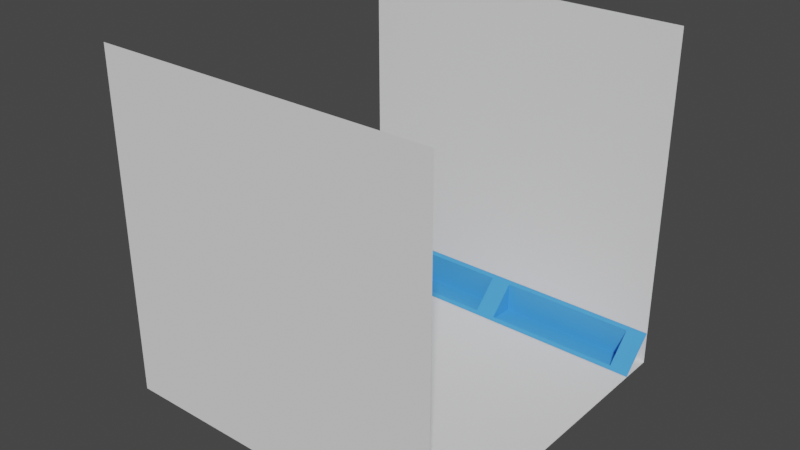 # Source: StardustRoomModels.blend  (saved by Blender 3.2.14; exported with 4.5.12 LTS)
import bpy
from mathutils import Matrix  # noqa: F401  (used for matrix-valued properties, if any)

bpy.ops.wm.read_factory_settings(use_empty=True)
scene = bpy.context.scene
scene.name = 'Scene'

# ---- collections
col_collection = bpy.data.collections.new('Collection'); scene.collection.children.link(col_collection)
col_wirepanelsnorth = bpy.data.collections.new('WirePanelsNorth'); scene.collection.children.link(col_wirepanelsnorth)
col_wirepanelssouth = bpy.data.collections.new('WirePanelsSouth'); scene.collection.children.link(col_wirepanelssouth)

# ---- materials (node trees are filled in below, after node groups)
mat_wirepanelmat = bpy.data.materials.new('WirePanelMat')
mat_wirepanelmat.use_transparent_shadow = False

# ---- material node trees
mat_wirepanelmat.use_nodes = True; mat_wirepanelmat.node_tree.nodes.clear()
_N = mat_wirepanelmat.node_tree.nodes; _L = mat_wirepanelmat.node_tree.links
n0 = _N.new('ShaderNodeBsdfPrincipled'); n0.name = 'Principled BSDF'; n0.location = (10, 300)
n0.distribution = 'GGX'
n0.subsurface_method = 'RANDOM_WALK_SKIN'
n0.inputs[0].default_value = (0.06087, 0.3251, 0.8, 1.0)
n0.inputs[3].default_value = 1.45
n0.inputs[27].default_value = (0.0, 0.0, 0.0, 1.0)
n0.inputs[28].default_value = 1.0
n1 = _N.new('ShaderNodeOutputMaterial'); n1.name = 'Material Output'; n1.location = (300, 300)
_L.new(n0.outputs[0], n1.inputs[0])
n1.is_active_output = True

# ---- world
world_world = bpy.data.worlds.new('World'); scene.world = world_world
world_world.use_nodes = True; world_world.node_tree.nodes.clear()
_N = world_world.node_tree.nodes; _L = world_world.node_tree.links
n0 = _N.new('ShaderNodeOutputWorld'); n0.name = 'World Output'; n0.location = (300, 300)
n1 = _N.new('ShaderNodeBackground'); n1.name = 'Background'; n1.location = (10, 300)
n1.inputs[0].default_value = (0.05088, 0.05088, 0.05088, 1.0)
_L.new(n1.outputs[0], n0.inputs[0])
n0.is_active_output = True
world_world.color = (0.05088, 0.05088, 0.05088)
world_world.use_sun_shadow = False
world_world.sun_shadow_jitter_overblur = 0.0

# ---- meshes
me_plane_001 = bpy.data.meshes.new('Plane.001')
me_plane_001.from_pydata([(-1.0, -1.0, 0.0), (1.0, -1.0, 0.0), (-1.0, 1.0, 0.0), (1.0, 1.0, 0.0), (-1.0, 1.0, 0.0), (1.0, 1.0, 0.0), (-1.0, 1.0, 2.0), (1.0, 1.0, 2.0), (-1.0, -1.0, 2.0), (1.0, -1.0, 2.0)], [], [(0, 1, 3, 2), (4, 5, 7, 6), (1, 0, 8, 9)])
_uv = me_plane_001.uv_layers.new(name='UVMap')
_uv.uv.foreach_set('vector', [0.0, 0.0, 1.0, 0.0, 1.0, 1.0, 0.0, 1.0, 0.0, 0.0, 1.0, 0.0, 1.0, 1.0, 0.0, 1.0, 1.0, 0.0, 0.0, 0.0, 0.0, 0.0, 1.0, 0.0])
me_plane_001.update()
me_wirepanelleft = bpy.data.meshes.new('WirePanelLeft')
me_wirepanelleft.from_pydata([(-1.0, -1.0, 0.0), (1.0, -1.0, 0.0), (-1.0, 1.0, 0.0), (1.0, 1.0, 0.0), (-0.7634, 0.8201, 0.0), (-0.7634, -0.8201, 0.0), (0.8768, -0.8201, 0.0), (0.8768, 0.8201, 0.0), (-0.7634, -0.09906, -0.9192), (0.8768, -0.09906, -0.9192), (-0.7634, -0.9192, -0.09906), (0.8768, -0.9192, -0.09906)], [], [(5, 4, 2, 0), (6, 5, 0, 1), (7, 6, 1, 3), (4, 7, 3, 2), (7, 4, 8, 9), (5, 6, 11, 10), (9, 8, 10, 11), (5, 10, 8, 4), (6, 7, 9, 11)])
_uv = me_wirepanelleft.uv_layers.new(name='UVMap')
_uv.uv.foreach_set('vector', [0.08994, 0.08994, 0.08994, 0.9101, 0.0, 1.0, 0.0, 0.0, 0.9101, 0.08994, 0.08994, 0.08994, 0.0, 0.0, 1.0, 0.0, 0.9101, 0.9101, 0.9101, 0.08994, 1.0, 0.0, 1.0, 1.0, 0.08994, 0.9101, 0.9101, 0.9101, 1.0, 1.0, 0.0, 1.0, 0.9101, 0.9101, 0.08994, 0.9101, 0.08994, 0.9101, 0.9101, 0.9101, 0.08994, 0.08994, 0.9101, 0.08994, 0.9101, 0.08994, 0.08994, 0.08994, 0.9101, 0.9101, 0.08994, 0.9101, 0.08994, 0.08994, 0.9101, 0.08994, 0.08994, 0.08994, 0.08994, 0.08994, 0.08994, 0.9101, 0.08994, 0.9101, 0.9101, 0.08994, 0.9101, 0.9101, 0.9101, 0.9101, 0.9101, 0.08994])
me_wirepanelleft.materials.append(mat_wirepanelmat)
me_wirepanelleft.update()
me_wirepanelright = bpy.data.meshes.new('WirePanelRight')
me_wirepanelright.from_pydata([(1.0, -1.0, 0.0), (-1.0, -1.0, 0.0), (1.0, 1.0, 0.0), (-1.0, 1.0, 0.0), (0.7634, 0.8201, 0.0), (0.7634, -0.8201, 0.0), (-0.8768, -0.8201, 0.0), (-0.8768, 0.8201, 0.0), (0.7634, -0.09906, -0.9192), (-0.8768, -0.09906, -0.9192), (0.7634, -0.9192, -0.09906), (-0.8768, -0.9192, -0.09906)], [], [(5, 0, 2, 4), (6, 1, 0, 5), (7, 3, 1, 6), (4, 2, 3, 7), (7, 9, 8, 4), (5, 10, 11, 6), (9, 11, 10, 8), (5, 4, 8, 10), (6, 11, 9, 7)])
_uv = me_wirepanelright.uv_layers.new(name='UVMap')
_uv.uv.foreach_set('vector', [0.08994, 0.08994, 0.0, 0.0, 0.0, 1.0, 0.08994, 0.9101, 0.9101, 0.08994, 1.0, 0.0, 0.0, 0.0, 0.08994, 0.08994, 0.9101, 0.9101, 1.0, 1.0, 1.0, 0.0, 0.9101, 0.08994, 0.08994, 0.9101, 0.0, 1.0, 1.0, 1.0, 0.9101, 0.9101, 0.9101, 0.9101, 0.9101, 0.9101, 0.08994, 0.9101, 0.08994, 0.9101, 0.08994, 0.08994, 0.08994, 0.08994, 0.9101, 0.08994, 0.9101, 0.08994, 0.9101, 0.9101, 0.9101, 0.08994, 0.08994, 0.08994, 0.08994, 0.9101, 0.08994, 0.08994, 0.08994, 0.9101, 0.08994, 0.9101, 0.08994, 0.08994, 0.9101, 0.08994, 0.9101, 0.08994, 0.9101, 0.9101, 0.9101, 0.9101])
me_wirepanelright.materials.append(mat_wirepanelmat)
me_wirepanelright.update()
me_wirepanelleft_001 = bpy.data.meshes.new('WirePanelLeft.001')
me_wirepanelleft_001.from_pydata([(-1.0, -1.0, 0.0), (1.0, -1.0, 0.0), (-1.0, 1.0, 0.0), (1.0, 1.0, 0.0), (-0.7634, 0.8201, 0.0), (-0.7634, -0.8201, 0.0), (0.8768, -0.8201, 0.0), (0.8768, 0.8201, 0.0), (-0.7634, -0.09906, -0.9192), (0.8768, -0.09906, -0.9192), (-0.7634, -0.9192, -0.09906), (0.8768, -0.9192, -0.09906)], [], [(5, 4, 2, 0), (6, 5, 0, 1), (7, 6, 1, 3), (4, 7, 3, 2), (7, 4, 8, 9), (5, 6, 11, 10), (9, 8, 10, 11), (5, 10, 8, 4), (6, 7, 9, 11)])
_uv = me_wirepanelleft_001.uv_layers.new(name='UVMap')
_uv.uv.foreach_set('vector', [0.08994, 0.08994, 0.08994, 0.9101, 0.0, 1.0, 0.0, 0.0, 0.9101, 0.08994, 0.08994, 0.08994, 0.0, 0.0, 1.0, 0.0, 0.9101, 0.9101, 0.9101, 0.08994, 1.0, 0.0, 1.0, 1.0, 0.08994, 0.9101, 0.9101, 0.9101, 1.0, 1.0, 0.0, 1.0, 0.9101, 0.9101, 0.08994, 0.9101, 0.08994, 0.9101, 0.9101, 0.9101, 0.08994, 0.08994, 0.9101, 0.08994, 0.9101, 0.08994, 0.08994, 0.08994, 0.9101, 0.9101, 0.08994, 0.9101, 0.08994, 0.08994, 0.9101, 0.08994, 0.08994, 0.08994, 0.08994, 0.08994, 0.08994, 0.9101, 0.08994, 0.9101, 0.9101, 0.08994, 0.9101, 0.9101, 0.9101, 0.9101, 0.9101, 0.08994])
me_wirepanelleft_001.materials.append(mat_wirepanelmat)
me_wirepanelleft_001.update()
me_wirepanelright_001 = bpy.data.meshes.new('WirePanelRight.001')
me_wirepanelright_001.from_pydata([(1.0, -1.0, 0.0), (-1.0, -1.0, 0.0), (1.0, 1.0, 0.0), (-1.0, 1.0, 0.0), (0.7634, 0.8201, 0.0), (0.7634, -0.8201, 0.0), (-0.8768, -0.8201, 0.0), (-0.8768, 0.8201, 0.0), (0.7634, -0.09906, -0.9192), (-0.8768, -0.09906, -0.9192), (0.7634, -0.9192, -0.09906), (-0.8768, -0.9192, -0.09906)], [], [(5, 0, 2, 4), (6, 1, 0, 5), (7, 3, 1, 6), (4, 2, 3, 7), (7, 9, 8, 4), (5, 10, 11, 6), (9, 11, 10, 8), (5, 4, 8, 10), (6, 11, 9, 7)])
_uv = me_wirepanelright_001.uv_layers.new(name='UVMap')
_uv.uv.foreach_set('vector', [0.08994, 0.08994, 0.0, 0.0, 0.0, 1.0, 0.08994, 0.9101, 0.9101, 0.08994, 1.0, 0.0, 0.0, 0.0, 0.08994, 0.08994, 0.9101, 0.9101, 1.0, 1.0, 1.0, 0.0, 0.9101, 0.08994, 0.08994, 0.9101, 0.0, 1.0, 1.0, 1.0, 0.9101, 0.9101, 0.9101, 0.9101, 0.9101, 0.9101, 0.08994, 0.9101, 0.08994, 0.9101, 0.08994, 0.08994, 0.08994, 0.08994, 0.9101, 0.08994, 0.9101, 0.08994, 0.9101, 0.9101, 0.9101, 0.08994, 0.08994, 0.08994, 0.08994, 0.9101, 0.08994, 0.08994, 0.08994, 0.9101, 0.08994, 0.9101, 0.08994, 0.08994, 0.9101, 0.08994, 0.9101, 0.08994, 0.9101, 0.9101, 0.9101, 0.9101])
me_wirepanelright_001.materials.append(mat_wirepanelmat)
me_wirepanelright_001.update()

# ---- objects
ob_floorandwalls = bpy.data.objects.new('FloorAndWalls', me_plane_001)
ob_wirepanelleft = bpy.data.objects.new('WirePanelLeft', me_wirepanelleft)
ob_wirepanelright = bpy.data.objects.new('WirePanelRight', me_wirepanelright)
ob_wirepanelleft_001 = bpy.data.objects.new('WirePanelLeft.001', me_wirepanelleft_001)
ob_wirepanelright_001 = bpy.data.objects.new('WirePanelRight.001', me_wirepanelright_001)

# ---- transforms, parenting, visibility, modifiers, constraints
ob_floorandwalls.location = (0.0, 0.0, 0.0)
ob_wirepanelleft.location = (-0.5, 0.9, 0.1)
ob_wirepanelleft.rotation_euler = (0.7854, 0.0, 0.0)
ob_wirepanelleft.scale = (0.5, 0.1375, 0.1375)
ob_wirepanelright.location = (0.5, 0.9, 0.1)
ob_wirepanelright.rotation_euler = (0.7854, 0.0, 0.0)
ob_wirepanelright.scale = (0.5, 0.1375, 0.1375)
ob_wirepanelleft_001.location = (0.5, -0.9, 0.1)
ob_wirepanelleft_001.rotation_euler = (0.7854, -0.0, 3.142)
ob_wirepanelleft_001.scale = (0.5, 0.1375, 0.1375)
ob_wirepanelright_001.location = (-0.5, -0.9, 0.1)
ob_wirepanelright_001.rotation_euler = (0.7854, -0.0, 3.142)
ob_wirepanelright_001.scale = (0.5, 0.1375, 0.1375)

# ---- collection membership
col_collection.objects.link(ob_floorandwalls)
col_wirepanelsnorth.objects.link(ob_wirepanelleft)
col_wirepanelsnorth.objects.link(ob_wirepanelright)
col_wirepanelssouth.objects.link(ob_wirepanelleft_001)
col_wirepanelssouth.objects.link(ob_wirepanelright_001)

# ---- scene / render settings (as saved in the file)
scene.frame_start = 1; scene.frame_end = 250; scene.frame_set(1)
scene.render.engine = 'BLENDER_EEVEE_NEXT'
scene.cycles.sampling_pattern = 'TABULATED_SOBOL'
scene.cycles.use_light_tree = False
scene.view_settings.view_transform = 'Filmic'
bpy.context.view_layer.update()

# ---- added for rendering (the .blend has no active camera and no usable light): camera, sun
cam_auto = bpy.data.cameras.new('AutoCamera')
cam_auto.lens = 50.0
cam_auto.sensor_width = 36.0
cam_auto.clip_end = 1000.0
ob_auto_camera = bpy.data.objects.new('AutoCamera', cam_auto)
scene.collection.objects.link(ob_auto_camera)
ob_auto_camera.location = (3.34576, -4.01492, 3.63331)
ob_auto_camera.rotation_euler = (1.09748, -7.21219e-08, 0.694738)
scene.camera = ob_auto_camera
light_auto_sun = bpy.data.lights.new('AutoSun', 'SUN')
light_auto_sun.energy = 3.0
light_auto_sun.angle = 0.0523599
ob_auto_sun = bpy.data.objects.new('AutoSun', light_auto_sun)
scene.collection.objects.link(ob_auto_sun)
ob_auto_sun.rotation_euler = (0.872665, 0.174533, 0.523599)
bpy.context.view_layer.update()
